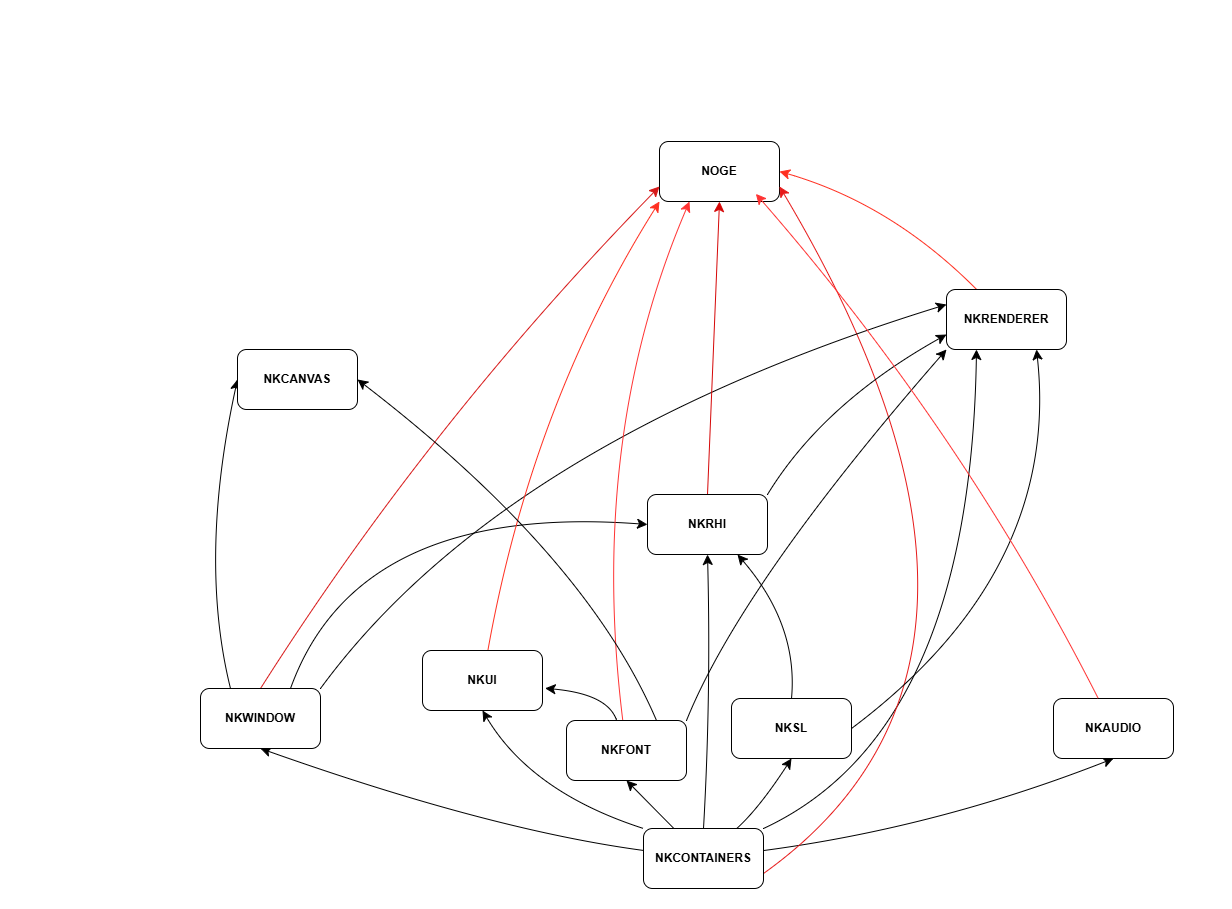

The diagram above was exported from draw.io. Its source (the exported page's mxGraphModel, read from the mxfile embedded in the PNG):
<mxGraphModel dx="1830" dy="1074" grid="0" gridSize="10" guides="1" tooltips="1" connect="1" arrows="1" fold="1" page="0" pageScale="1" pageWidth="827" pageHeight="1169" math="0" shadow="0">
  <root>
    <mxCell id="0" />
    <mxCell id="1" parent="0" />
    <mxCell id="wT8_mY-eNdXowHA8i9H8-34" parent="1" style="rounded=0;whiteSpace=wrap;html=1;strokeColor=#FFFFFF;" value="" vertex="1">
      <mxGeometry height="907" width="1230" x="-499" y="-345" as="geometry" />
    </mxCell>
    <mxCell id="wT8_mY-eNdXowHA8i9H8-1" parent="1" style="rounded=1;whiteSpace=wrap;html=1;" value="&lt;b&gt;NOGE&lt;/b&gt;" vertex="1">
      <mxGeometry height="60" width="120" x="160" y="-204" as="geometry" />
    </mxCell>
    <mxCell id="wT8_mY-eNdXowHA8i9H8-11" edge="1" parent="1" source="wT8_mY-eNdXowHA8i9H8-2" style="edgeStyle=none;curved=1;rounded=0;orthogonalLoop=1;jettySize=auto;html=1;entryX=0.5;entryY=1;entryDx=0;entryDy=0;fontSize=12;startSize=8;endSize=8;" target="wT8_mY-eNdXowHA8i9H8-3">
      <mxGeometry relative="1" as="geometry">
        <Array as="points">
          <mxPoint x="-9.2" y="484.4" />
        </Array>
      </mxGeometry>
    </mxCell>
    <mxCell id="wT8_mY-eNdXowHA8i9H8-12" edge="1" parent="1" source="wT8_mY-eNdXowHA8i9H8-2" style="edgeStyle=none;curved=1;rounded=0;orthogonalLoop=1;jettySize=auto;html=1;entryX=0.5;entryY=1;entryDx=0;entryDy=0;fontSize=12;startSize=8;endSize=8;" target="wT8_mY-eNdXowHA8i9H8-5">
      <mxGeometry relative="1" as="geometry">
        <Array as="points" />
      </mxGeometry>
    </mxCell>
    <mxCell id="wT8_mY-eNdXowHA8i9H8-13" edge="1" parent="1" source="wT8_mY-eNdXowHA8i9H8-2" style="edgeStyle=none;curved=1;rounded=0;orthogonalLoop=1;jettySize=auto;html=1;entryX=0.5;entryY=1;entryDx=0;entryDy=0;fontSize=12;startSize=8;endSize=8;" target="wT8_mY-eNdXowHA8i9H8-9">
      <mxGeometry relative="1" as="geometry">
        <Array as="points">
          <mxPoint x="259.6" y="462.8" />
        </Array>
      </mxGeometry>
    </mxCell>
    <mxCell id="wT8_mY-eNdXowHA8i9H8-14" edge="1" parent="1" source="wT8_mY-eNdXowHA8i9H8-2" style="edgeStyle=none;curved=1;rounded=0;orthogonalLoop=1;jettySize=auto;html=1;entryX=0.5;entryY=1;entryDx=0;entryDy=0;fontSize=12;startSize=8;endSize=8;" target="wT8_mY-eNdXowHA8i9H8-10">
      <mxGeometry relative="1" as="geometry">
        <Array as="points">
          <mxPoint x="438" y="482" />
        </Array>
      </mxGeometry>
    </mxCell>
    <mxCell id="wT8_mY-eNdXowHA8i9H8-16" edge="1" parent="1" source="wT8_mY-eNdXowHA8i9H8-2" style="edgeStyle=none;curved=1;rounded=0;orthogonalLoop=1;jettySize=auto;html=1;exitX=0;exitY=0;exitDx=0;exitDy=0;entryX=0.5;entryY=1;entryDx=0;entryDy=0;fontSize=12;startSize=8;endSize=8;" target="wT8_mY-eNdXowHA8i9H8-8">
      <mxGeometry relative="1" as="geometry">
        <Array as="points">
          <mxPoint x="31.6" y="446.8" />
        </Array>
      </mxGeometry>
    </mxCell>
    <mxCell id="wT8_mY-eNdXowHA8i9H8-20" edge="1" parent="1" source="wT8_mY-eNdXowHA8i9H8-2" style="edgeStyle=none;curved=1;rounded=0;orthogonalLoop=1;jettySize=auto;html=1;exitX=0.5;exitY=0;exitDx=0;exitDy=0;entryX=0.5;entryY=1;entryDx=0;entryDy=0;fontSize=12;startSize=8;endSize=8;" target="wT8_mY-eNdXowHA8i9H8-4">
      <mxGeometry relative="1" as="geometry">
        <Array as="points">
          <mxPoint x="211.6" y="350" />
        </Array>
      </mxGeometry>
    </mxCell>
    <mxCell id="wT8_mY-eNdXowHA8i9H8-23" edge="1" parent="1" source="wT8_mY-eNdXowHA8i9H8-2" style="edgeStyle=none;curved=1;rounded=0;orthogonalLoop=1;jettySize=auto;html=1;exitX=1;exitY=0;exitDx=0;exitDy=0;entryX=0.25;entryY=1;entryDx=0;entryDy=0;fontSize=12;startSize=8;endSize=8;" target="wT8_mY-eNdXowHA8i9H8-6">
      <mxGeometry relative="1" as="geometry">
        <Array as="points">
          <mxPoint x="470.8" y="386.8" />
        </Array>
      </mxGeometry>
    </mxCell>
    <mxCell id="wT8_mY-eNdXowHA8i9H8-28" edge="1" parent="1" source="wT8_mY-eNdXowHA8i9H8-2" style="edgeStyle=none;curved=1;rounded=0;orthogonalLoop=1;jettySize=auto;html=1;exitX=1;exitY=0.75;exitDx=0;exitDy=0;entryX=1;entryY=0.75;entryDx=0;entryDy=0;fontSize=12;startSize=8;endSize=8;strokeColor=light-dark(#e61919, #ededed);" target="wT8_mY-eNdXowHA8i9H8-1">
      <mxGeometry relative="1" as="geometry">
        <Array as="points">
          <mxPoint x="562" y="314.8" />
        </Array>
      </mxGeometry>
    </mxCell>
    <mxCell id="wT8_mY-eNdXowHA8i9H8-2" parent="1" style="rounded=1;whiteSpace=wrap;html=1;" value="&lt;b&gt;NKCONTAINERS&lt;/b&gt;" vertex="1">
      <mxGeometry height="60" width="120" x="144" y="483" as="geometry" />
    </mxCell>
    <mxCell id="wT8_mY-eNdXowHA8i9H8-17" edge="1" parent="1" source="wT8_mY-eNdXowHA8i9H8-3" style="edgeStyle=none;curved=1;rounded=0;orthogonalLoop=1;jettySize=auto;html=1;exitX=0.25;exitY=0;exitDx=0;exitDy=0;entryX=0;entryY=0.5;entryDx=0;entryDy=0;fontSize=12;startSize=8;endSize=8;" target="wT8_mY-eNdXowHA8i9H8-7">
      <mxGeometry relative="1" as="geometry">
        <Array as="points">
          <mxPoint x="-301.2" y="213.2" />
        </Array>
      </mxGeometry>
    </mxCell>
    <mxCell id="wT8_mY-eNdXowHA8i9H8-19" edge="1" parent="1" source="wT8_mY-eNdXowHA8i9H8-3" style="edgeStyle=none;curved=1;rounded=0;orthogonalLoop=1;jettySize=auto;html=1;exitX=0.75;exitY=0;exitDx=0;exitDy=0;entryX=0;entryY=0.5;entryDx=0;entryDy=0;fontSize=12;startSize=8;endSize=8;" target="wT8_mY-eNdXowHA8i9H8-4">
      <mxGeometry relative="1" as="geometry">
        <Array as="points">
          <mxPoint x="-142" y="157.2" />
        </Array>
      </mxGeometry>
    </mxCell>
    <mxCell id="wT8_mY-eNdXowHA8i9H8-22" edge="1" parent="1" source="wT8_mY-eNdXowHA8i9H8-3" style="edgeStyle=none;curved=1;rounded=0;orthogonalLoop=1;jettySize=auto;html=1;exitX=1;exitY=0;exitDx=0;exitDy=0;entryX=0;entryY=0.25;entryDx=0;entryDy=0;fontSize=12;startSize=8;endSize=8;" target="wT8_mY-eNdXowHA8i9H8-6">
      <mxGeometry relative="1" as="geometry">
        <Array as="points">
          <mxPoint x="2" y="96.4" />
        </Array>
      </mxGeometry>
    </mxCell>
    <mxCell id="wT8_mY-eNdXowHA8i9H8-27" edge="1" parent="1" source="wT8_mY-eNdXowHA8i9H8-3" style="edgeStyle=none;curved=1;rounded=0;orthogonalLoop=1;jettySize=auto;html=1;exitX=0.5;exitY=0;exitDx=0;exitDy=0;entryX=0;entryY=0.75;entryDx=0;entryDy=0;fontSize=12;startSize=8;endSize=8;strokeColor=light-dark(#d71919, #ededed);" target="wT8_mY-eNdXowHA8i9H8-1">
      <mxGeometry relative="1" as="geometry">
        <Array as="points">
          <mxPoint x="-69.2" y="75.6" />
        </Array>
      </mxGeometry>
    </mxCell>
    <mxCell id="wT8_mY-eNdXowHA8i9H8-3" parent="1" style="rounded=1;whiteSpace=wrap;html=1;" value="&lt;b&gt;NKWINDOW&lt;/b&gt;" vertex="1">
      <mxGeometry height="60" width="120" x="-299" y="343" as="geometry" />
    </mxCell>
    <mxCell id="wT8_mY-eNdXowHA8i9H8-25" edge="1" parent="1" source="wT8_mY-eNdXowHA8i9H8-4" style="edgeStyle=none;curved=1;rounded=0;orthogonalLoop=1;jettySize=auto;html=1;exitX=1;exitY=0;exitDx=0;exitDy=0;entryX=0;entryY=0.75;entryDx=0;entryDy=0;fontSize=12;startSize=8;endSize=8;" target="wT8_mY-eNdXowHA8i9H8-6">
      <mxGeometry relative="1" as="geometry">
        <Array as="points">
          <mxPoint x="323.6" y="58" />
        </Array>
      </mxGeometry>
    </mxCell>
    <mxCell id="wT8_mY-eNdXowHA8i9H8-29" edge="1" parent="1" source="wT8_mY-eNdXowHA8i9H8-4" style="edgeStyle=none;curved=1;rounded=0;orthogonalLoop=1;jettySize=auto;html=1;exitX=0.5;exitY=0;exitDx=0;exitDy=0;entryX=0.5;entryY=1;entryDx=0;entryDy=0;fontSize=12;startSize=8;endSize=8;strokeColor=light-dark(#d50707, #ededed);" target="wT8_mY-eNdXowHA8i9H8-1">
      <mxGeometry relative="1" as="geometry" />
    </mxCell>
    <mxCell id="wT8_mY-eNdXowHA8i9H8-4" parent="1" style="rounded=1;whiteSpace=wrap;html=1;" value="&lt;b&gt;NKRHI&lt;/b&gt;" vertex="1">
      <mxGeometry height="60" width="120" x="148" y="149" as="geometry" />
    </mxCell>
    <mxCell id="wT8_mY-eNdXowHA8i9H8-15" edge="1" parent="1" source="wT8_mY-eNdXowHA8i9H8-5" style="edgeStyle=none;curved=1;rounded=0;orthogonalLoop=1;jettySize=auto;html=1;entryX=1.022;entryY=0.63;entryDx=0;entryDy=0;fontSize=12;startSize=8;endSize=8;entryPerimeter=0;" target="wT8_mY-eNdXowHA8i9H8-8">
      <mxGeometry relative="1" as="geometry">
        <Array as="points">
          <mxPoint x="108.4" y="348.4" />
        </Array>
      </mxGeometry>
    </mxCell>
    <mxCell id="wT8_mY-eNdXowHA8i9H8-24" edge="1" parent="1" source="wT8_mY-eNdXowHA8i9H8-5" style="edgeStyle=none;curved=1;rounded=0;orthogonalLoop=1;jettySize=auto;html=1;exitX=1;exitY=0;exitDx=0;exitDy=0;entryX=0;entryY=1;entryDx=0;entryDy=0;fontSize=12;startSize=8;endSize=8;" target="wT8_mY-eNdXowHA8i9H8-6">
      <mxGeometry relative="1" as="geometry">
        <Array as="points">
          <mxPoint x="242" y="238.8" />
        </Array>
      </mxGeometry>
    </mxCell>
    <mxCell id="wT8_mY-eNdXowHA8i9H8-31" edge="1" parent="1" source="wT8_mY-eNdXowHA8i9H8-5" style="edgeStyle=none;curved=1;rounded=0;orthogonalLoop=1;jettySize=auto;html=1;entryX=0.25;entryY=1;entryDx=0;entryDy=0;fontSize=12;startSize=8;endSize=8;strokeColor=#FF3333;" target="wT8_mY-eNdXowHA8i9H8-1">
      <mxGeometry relative="1" as="geometry">
        <Array as="points">
          <mxPoint x="88.4" y="93.2" />
        </Array>
      </mxGeometry>
    </mxCell>
    <mxCell id="wT8_mY-eNdXowHA8i9H8-5" parent="1" style="rounded=1;whiteSpace=wrap;html=1;" value="&lt;b&gt;NKFONT&lt;/b&gt;" vertex="1">
      <mxGeometry height="60" width="120" x="67" y="375" as="geometry" />
    </mxCell>
    <mxCell id="wT8_mY-eNdXowHA8i9H8-30" edge="1" parent="1" source="wT8_mY-eNdXowHA8i9H8-6" style="edgeStyle=none;curved=1;rounded=0;orthogonalLoop=1;jettySize=auto;html=1;entryX=1;entryY=0.5;entryDx=0;entryDy=0;fontSize=12;startSize=8;endSize=8;strokeColor=#FF2F20;" target="wT8_mY-eNdXowHA8i9H8-1">
      <mxGeometry relative="1" as="geometry">
        <Array as="points">
          <mxPoint x="391.6" y="-142" />
        </Array>
      </mxGeometry>
    </mxCell>
    <mxCell id="wT8_mY-eNdXowHA8i9H8-6" parent="1" style="rounded=1;whiteSpace=wrap;html=1;" value="&lt;b&gt;NKRENDERER&lt;/b&gt;" vertex="1">
      <mxGeometry height="60" width="120" x="447" y="-56" as="geometry" />
    </mxCell>
    <mxCell id="wT8_mY-eNdXowHA8i9H8-7" parent="1" style="rounded=1;whiteSpace=wrap;html=1;" value="&lt;b&gt;NKCANVAS&lt;/b&gt;" vertex="1">
      <mxGeometry height="60" width="120" x="-262" y="4" as="geometry" />
    </mxCell>
    <mxCell id="wT8_mY-eNdXowHA8i9H8-33" edge="1" parent="1" source="wT8_mY-eNdXowHA8i9H8-8" style="edgeStyle=none;curved=1;rounded=0;orthogonalLoop=1;jettySize=auto;html=1;entryX=0;entryY=1;entryDx=0;entryDy=0;fontSize=12;startSize=8;endSize=8;strokeColor=#FF2F20;" target="wT8_mY-eNdXowHA8i9H8-1">
      <mxGeometry relative="1" as="geometry">
        <Array as="points">
          <mxPoint x="32.4" y="58.8" />
        </Array>
      </mxGeometry>
    </mxCell>
    <mxCell id="wT8_mY-eNdXowHA8i9H8-8" parent="1" style="rounded=1;whiteSpace=wrap;html=1;" value="&lt;b&gt;NKUI&lt;/b&gt;" vertex="1">
      <mxGeometry height="60" width="120" x="-77" y="305" as="geometry" />
    </mxCell>
    <mxCell id="wT8_mY-eNdXowHA8i9H8-18" edge="1" parent="1" source="wT8_mY-eNdXowHA8i9H8-5" style="edgeStyle=none;curved=1;rounded=0;orthogonalLoop=1;jettySize=auto;html=1;exitX=0.75;exitY=0;exitDx=0;exitDy=0;entryX=1;entryY=0.5;entryDx=0;entryDy=0;fontSize=12;startSize=8;endSize=8;" target="wT8_mY-eNdXowHA8i9H8-7">
      <mxGeometry relative="1" as="geometry">
        <Array as="points">
          <mxPoint x="86" y="209.2" />
        </Array>
      </mxGeometry>
    </mxCell>
    <mxCell id="wT8_mY-eNdXowHA8i9H8-21" edge="1" parent="1" source="wT8_mY-eNdXowHA8i9H8-9" style="edgeStyle=none;curved=1;rounded=0;orthogonalLoop=1;jettySize=auto;html=1;exitX=0.5;exitY=0;exitDx=0;exitDy=0;entryX=0.75;entryY=1;entryDx=0;entryDy=0;fontSize=12;startSize=8;endSize=8;" target="wT8_mY-eNdXowHA8i9H8-4">
      <mxGeometry relative="1" as="geometry">
        <Array as="points">
          <mxPoint x="298.8" y="279.6" />
        </Array>
      </mxGeometry>
    </mxCell>
    <mxCell id="wT8_mY-eNdXowHA8i9H8-26" edge="1" parent="1" source="wT8_mY-eNdXowHA8i9H8-9" style="edgeStyle=none;curved=1;rounded=0;orthogonalLoop=1;jettySize=auto;html=1;exitX=1;exitY=0.5;exitDx=0;exitDy=0;entryX=0.75;entryY=1;entryDx=0;entryDy=0;fontSize=12;startSize=8;endSize=8;" target="wT8_mY-eNdXowHA8i9H8-6">
      <mxGeometry relative="1" as="geometry">
        <Array as="points">
          <mxPoint x="561.2" y="226" />
        </Array>
      </mxGeometry>
    </mxCell>
    <mxCell id="wT8_mY-eNdXowHA8i9H8-9" parent="1" style="rounded=1;whiteSpace=wrap;html=1;" value="&lt;b&gt;NKSL&lt;/b&gt;" vertex="1">
      <mxGeometry height="60" width="120" x="232" y="353" as="geometry" />
    </mxCell>
    <mxCell id="wT8_mY-eNdXowHA8i9H8-10" parent="1" style="rounded=1;whiteSpace=wrap;html=1;" value="&lt;b&gt;NKAUDIO&lt;/b&gt;" vertex="1">
      <mxGeometry height="60" width="120" x="554" y="353" as="geometry" />
    </mxCell>
    <mxCell id="wT8_mY-eNdXowHA8i9H8-32" edge="1" parent="1" source="wT8_mY-eNdXowHA8i9H8-10" style="edgeStyle=none;curved=1;rounded=0;orthogonalLoop=1;jettySize=auto;html=1;entryX=0.803;entryY=0.873;entryDx=0;entryDy=0;entryPerimeter=0;fontSize=12;startSize=8;endSize=8;strokeColor=#FF3333;" target="wT8_mY-eNdXowHA8i9H8-1">
      <mxGeometry relative="1" as="geometry">
        <Array as="points">
          <mxPoint x="462.8" y="85.2" />
        </Array>
      </mxGeometry>
    </mxCell>
  </root>
</mxGraphModel>